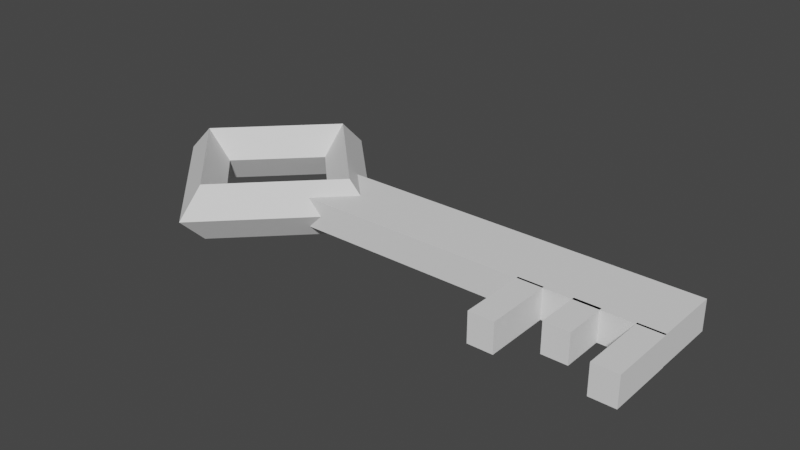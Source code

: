 # Source: key.blend  (saved by Blender 3.6.13; exported with 4.5.12 LTS)
import bpy
from mathutils import Matrix  # noqa: F401  (used for matrix-valued properties, if any)

bpy.ops.wm.read_factory_settings(use_empty=True)
scene = bpy.context.scene
scene.name = 'Scene'

# ---- collections
col_collection = bpy.data.collections.new('Collection'); scene.collection.children.link(col_collection)

# ---- world
world_world = bpy.data.worlds.new('World'); scene.world = world_world
world_world.use_nodes = True; world_world.node_tree.nodes.clear()
_N = world_world.node_tree.nodes; _L = world_world.node_tree.links
n0 = _N.new('ShaderNodeOutputWorld'); n0.name = 'World Output'; n0.location = (300, 300)
n1 = _N.new('ShaderNodeBackground'); n1.name = 'Background'; n1.location = (10, 300)
n1.inputs[0].default_value = (0.05088, 0.05088, 0.05088, 1.0)
_L.new(n1.outputs[0], n0.inputs[0])
n0.is_active_output = True
world_world.color = (0.05088, 0.05088, 0.05088)
world_world.use_sun_shadow = False
world_world.sun_shadow_jitter_overblur = 0.0

# ---- meshes
me_cube_001 = bpy.data.meshes.new('Cube.001')
me_cube_001.from_pydata([(-1.0, -1.0, -1.0), (-1.0, -1.0, 1.0), (-1.0, 1.0, -1.0), (-1.0, 1.0, 1.0), (1.0, -1.0, -1.0), (1.0, -1.0, 1.0), (1.0, 1.0, -1.0), (1.0, 1.0, 1.0)], [], [(0, 1, 3, 2), (2, 3, 7, 6), (6, 7, 5, 4), (4, 5, 1, 0), (2, 6, 4, 0), (7, 3, 1, 5)])
_uv = me_cube_001.uv_layers.new(name='UVMap')
_uv.uv.foreach_set('vector', [0.375, 0.0, 0.625, 0.0, 0.625, 0.25, 0.375, 0.25, 0.375, 0.25, 0.625, 0.25, 0.625, 0.5, 0.375, 0.5, 0.375, 0.5, 0.625, 0.5, 0.625, 0.75, 0.375, 0.75, 0.375, 0.75, 0.625, 0.75, 0.625, 1.0, 0.375, 1.0, 0.125, 0.5, 0.375, 0.5, 0.375, 0.75, 0.125, 0.75, 0.625, 0.5, 0.875, 0.5, 0.875, 0.75, 0.625, 0.75])
me_cube_001.update()
me_torus_001 = bpy.data.meshes.new('Torus.001')
me_torus_001.from_pydata([(1.29, 0.0, 0.0), (1.0, 0.0, 0.29), (0.71, 0.0, 3.551e-17), (1.0, 0.0, -0.29), (9.739e-08, 1.29, 0.0), (7.55e-08, 1.0, 0.29), (5.36e-08, 0.71, 3.551e-17), (7.55e-08, 1.0, -0.29), (-1.29, 1.128e-07, 0.0), (-1.0, 8.742e-08, 0.29), (-0.71, 6.207e-08, 3.551e-17), (-1.0, 8.742e-08, -0.29), (9.739e-08, -1.29, 0.0), (7.55e-08, -1.0, 0.29), (5.36e-08, -0.71, 3.551e-17), (7.55e-08, -1.0, -0.29)], [], [(0, 4, 5, 1), (1, 5, 6, 2), (2, 6, 7, 3), (3, 7, 4, 0), (4, 8, 9, 5), (5, 9, 10, 6), (6, 10, 11, 7), (7, 11, 8, 4), (8, 12, 13, 9), (9, 13, 14, 10), (10, 14, 15, 11), (11, 15, 12, 8), (12, 0, 1, 13), (13, 1, 2, 14), (14, 2, 3, 15), (15, 3, 0, 12)])
_uv = me_torus_001.uv_layers.new(name='UVMap')
_uv.uv.foreach_set('vector', [0.5, 0.5, 0.75, 0.5, 0.75, 0.75, 0.5, 0.75, 0.5, 0.75, 0.75, 0.75, 0.75, 1.0, 0.5, 1.0, 0.5, 0.0, 0.75, 0.0, 0.75, 0.25, 0.5, 0.25, 0.5, 0.25, 0.75, 0.25, 0.75, 0.5, 0.5, 0.5, 0.75, 0.5, 1.0, 0.5, 1.0, 0.75, 0.75, 0.75, 0.75, 0.75, 1.0, 0.75, 1.0, 1.0, 0.75, 1.0, 0.75, 0.0, 1.0, 0.0, 1.0, 0.25, 0.75, 0.25, 0.75, 0.25, 1.0, 0.25, 1.0, 0.5, 0.75, 0.5, 0.0, 0.5, 0.25, 0.5, 0.25, 0.75, 0.0, 0.75, 0.0, 0.75, 0.25, 0.75, 0.25, 1.0, 0.0, 1.0, 0.0, 0.0, 0.25, 0.0, 0.25, 0.25, 0.0, 0.25, 0.0, 0.25, 0.25, 0.25, 0.25, 0.5, 0.0, 0.5, 0.25, 0.5, 0.5, 0.5, 0.5, 0.75, 0.25, 0.75, 0.25, 0.75, 0.5, 0.75, 0.5, 1.0, 0.25, 1.0, 0.25, 0.0, 0.5, 0.0, 0.5, 0.25, 0.25, 0.25, 0.25, 0.25, 0.5, 0.25, 0.5, 0.5, 0.25, 0.5])
me_torus_001.update()
me_cube_003 = bpy.data.meshes.new('Cube.003')
me_cube_003.from_pydata([(-1.0, -1.0, -1.0), (-1.0, -1.0, 1.0), (-1.0, 1.0, -1.0), (-1.0, 1.0, 1.0), (1.0, -1.0, -1.0), (1.0, -1.0, 1.0), (1.0, 1.0, -1.0), (1.0, 1.0, 1.0)], [], [(0, 1, 3, 2), (2, 3, 7, 6), (6, 7, 5, 4), (4, 5, 1, 0), (2, 6, 4, 0), (7, 3, 1, 5)])
_uv = me_cube_003.uv_layers.new(name='UVMap')
_uv.uv.foreach_set('vector', [0.375, 0.0, 0.625, 0.0, 0.625, 0.25, 0.375, 0.25, 0.375, 0.25, 0.625, 0.25, 0.625, 0.5, 0.375, 0.5, 0.375, 0.5, 0.625, 0.5, 0.625, 0.75, 0.375, 0.75, 0.375, 0.75, 0.625, 0.75, 0.625, 1.0, 0.375, 1.0, 0.125, 0.5, 0.375, 0.5, 0.375, 0.75, 0.125, 0.75, 0.625, 0.5, 0.875, 0.5, 0.875, 0.75, 0.625, 0.75])
me_cube_003.update()
me_cube_004 = bpy.data.meshes.new('Cube.004')
me_cube_004.from_pydata([(-1.0, -1.0, -1.0), (-1.0, -1.0, 1.0), (-1.0, 1.0, -1.0), (-1.0, 1.0, 1.0), (1.0, -1.0, -1.0), (1.0, -1.0, 1.0), (1.0, 1.0, -1.0), (1.0, 1.0, 1.0)], [], [(0, 1, 3, 2), (2, 3, 7, 6), (6, 7, 5, 4), (4, 5, 1, 0), (2, 6, 4, 0), (7, 3, 1, 5)])
_uv = me_cube_004.uv_layers.new(name='UVMap')
_uv.uv.foreach_set('vector', [0.375, 0.0, 0.625, 0.0, 0.625, 0.25, 0.375, 0.25, 0.375, 0.25, 0.625, 0.25, 0.625, 0.5, 0.375, 0.5, 0.375, 0.5, 0.625, 0.5, 0.625, 0.75, 0.375, 0.75, 0.375, 0.75, 0.625, 0.75, 0.625, 1.0, 0.375, 1.0, 0.125, 0.5, 0.375, 0.5, 0.375, 0.75, 0.125, 0.75, 0.625, 0.5, 0.875, 0.5, 0.875, 0.75, 0.625, 0.75])
me_cube_004.update()
me_cube_005 = bpy.data.meshes.new('Cube.005')
me_cube_005.from_pydata([(-1.0, -1.0, -1.0), (-1.0, -1.0, 1.0), (-1.0, 1.0, -1.0), (-1.0, 1.0, 1.0), (1.0, -1.0, -1.0), (1.0, -1.0, 1.0), (1.0, 1.0, -1.0), (1.0, 1.0, 1.0)], [], [(0, 1, 3, 2), (2, 3, 7, 6), (6, 7, 5, 4), (4, 5, 1, 0), (2, 6, 4, 0), (7, 3, 1, 5)])
_uv = me_cube_005.uv_layers.new(name='UVMap')
_uv.uv.foreach_set('vector', [0.375, 0.0, 0.625, 0.0, 0.625, 0.25, 0.375, 0.25, 0.375, 0.25, 0.625, 0.25, 0.625, 0.5, 0.375, 0.5, 0.375, 0.5, 0.625, 0.5, 0.625, 0.75, 0.375, 0.75, 0.375, 0.75, 0.625, 0.75, 0.625, 1.0, 0.375, 1.0, 0.125, 0.5, 0.375, 0.5, 0.375, 0.75, 0.125, 0.75, 0.625, 0.5, 0.875, 0.5, 0.875, 0.75, 0.625, 0.75])
me_cube_005.update()

# ---- objects
ob_cube = bpy.data.objects.new('Cube', me_cube_001)
ob_torus_001 = bpy.data.objects.new('Torus.001', me_torus_001)
ob_cube_001 = bpy.data.objects.new('Cube.001', me_cube_003)
ob_cube_002 = bpy.data.objects.new('Cube.002', me_cube_004)
ob_cube_003 = bpy.data.objects.new('Cube.003', me_cube_005)

# ---- transforms, parenting, visibility, modifiers, constraints
ob_cube.location = (2.264, 0.0, 0.0)
ob_cube.scale = (1.591, 0.2959, 0.13)
ob_torus_001.location = (0.0, 0.0, 0.0)
ob_torus_001.scale = (0.8486, 0.8486, 0.8486)
ob_cube_001.location = (3.749, -0.5738, 0.0)
ob_cube_001.scale = (0.1087, 0.2959, 0.13)
ob_cube_002.location = (3.259, -0.4641, 0.0)
ob_cube_002.scale = (0.1087, 0.1935, 0.13)
ob_cube_003.location = (2.804, -0.5738, 0.0)
ob_cube_003.scale = (0.1087, 0.2959, 0.13)

# ---- collection membership
col_collection.objects.link(ob_cube)
col_collection.objects.link(ob_torus_001)
col_collection.objects.link(ob_cube_001)
col_collection.objects.link(ob_cube_002)
col_collection.objects.link(ob_cube_003)

# ---- scene / render settings (as saved in the file)
scene.frame_start = 1; scene.frame_end = 250; scene.frame_set(1)
scene.render.engine = 'BLENDER_EEVEE_NEXT'
scene.cycles.sampling_pattern = 'TABULATED_SOBOL'
scene.view_settings.view_transform = 'Filmic'
bpy.context.view_layer.update()

# ---- added for rendering (the .blend has no active camera and no usable light): camera, sun
cam_auto = bpy.data.cameras.new('AutoCamera')
cam_auto.lens = 50.0
cam_auto.sensor_width = 36.0
cam_auto.clip_end = 1000.0
ob_auto_camera = bpy.data.objects.new('AutoCamera', cam_auto)
scene.collection.objects.link(ob_auto_camera)
ob_auto_camera.location = (6.41253, -6.03694, 4.02463)
ob_auto_camera.rotation_euler = (1.09748, -7.21219e-08, 0.694738)
scene.camera = ob_auto_camera
light_auto_sun = bpy.data.lights.new('AutoSun', 'SUN')
light_auto_sun.energy = 3.0
light_auto_sun.angle = 0.0523599
ob_auto_sun = bpy.data.objects.new('AutoSun', light_auto_sun)
scene.collection.objects.link(ob_auto_sun)
ob_auto_sun.rotation_euler = (0.872665, 0.174533, 0.523599)
bpy.context.view_layer.update()
